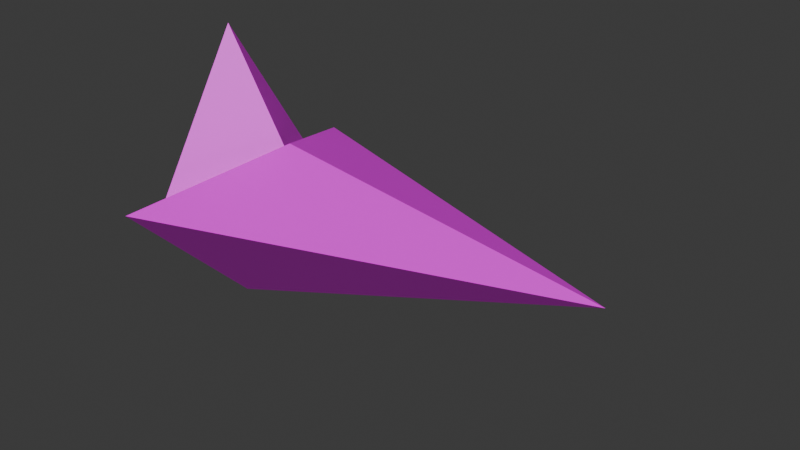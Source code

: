 # Source: aiming_vector_anims.blend  (saved by Blender 4.1.24; exported with 4.5.12 LTS)
import bpy
from mathutils import Matrix  # noqa: F401  (used for matrix-valued properties, if any)

bpy.ops.wm.read_factory_settings(use_empty=True)
scene = bpy.context.scene
scene.name = 'Scene'

# ---- materials (node trees are filled in below, after node groups)
mat_invalid = bpy.data.materials.new('invalid')
mat_invalid.use_transparent_shadow = False

# ---- material node trees
mat_invalid.use_nodes = True; mat_invalid.node_tree.nodes.clear()
_N = mat_invalid.node_tree.nodes; _L = mat_invalid.node_tree.links
n0 = _N.new('ShaderNodeBsdfPrincipled'); n0.name = 'Principled BSDF'; n0.location = (0, 300)
n1 = _N.new('ShaderNodeOutputMaterial'); n1.name = 'Material Output'; n1.location = (300, 300)
n2 = _N.new('ShaderNodeTexImage'); n2.name = 'Image Texture'; n2.location = (-300, 300)
_L.new(n0.outputs[0], n1.inputs[0])
_L.new(n2.outputs[0], n0.inputs[0])
n1.is_active_output = True

# ---- world
world_world = bpy.data.worlds.new('World'); scene.world = world_world
world_world.use_nodes = True; world_world.node_tree.nodes.clear()
_N = world_world.node_tree.nodes; _L = world_world.node_tree.links
n0 = _N.new('ShaderNodeOutputWorld'); n0.name = 'World Output'; n0.location = (300, 300)
n1 = _N.new('ShaderNodeBackground'); n1.name = 'Background'; n1.location = (10, 300)
n1.inputs[0].default_value = (0.05088, 0.05088, 0.05088, 1.0)
_L.new(n1.outputs[0], n0.inputs[0])
n0.is_active_output = True
world_world.color = (0.05088, 0.05088, 0.05088)
world_world.use_sun_shadow = False
world_world.sun_shadow_jitter_overblur = 0.0

# ---- meshes
me_default_default = bpy.data.meshes.new('default:default')
me_default_default.from_pydata([(0.0, 0.0, 16.0), (10.0, 0.0, 6.123e-16), (0.0, -10.0, 6.123e-16), (-4.0, 0.0, 6.123e-16), (0.0, 10.0, 6.123e-16), (-8.66e-16, -8.66e-16, -10.0), (8.0, 0.0, 5.0), (15.0, 0.0, 9.185e-16), (0.0, -15.0, 9.185e-16), (45.0, 0.0, 9.185e-16), (0.0, 15.0, 9.185e-16), (-1.299e-15, -1.299e-15, -15.0)], [], [(0, 1, 4), (3, 4, 5), (2, 0, 3), (1, 2, 5), (0, 2, 1), (4, 3, 0), (1, 5, 4), (5, 2, 3), (6, 10, 7), (9, 11, 10), (8, 9, 6), (7, 11, 8), (6, 7, 8), (10, 6, 9), (7, 10, 11), (11, 9, 8)])
_uv = me_default_default.uv_layers.new(name='UVMap')
_uv.uv.foreach_set('vector', [0.0, 0.0, 0.0, 0.0, 0.0, 0.0, 0.0, 0.0, 0.0, 0.0, 0.0, 0.0, 0.0, 0.0, 0.0, 0.0, 0.0, 0.0, 0.0, 0.0, 0.0, 0.0, 0.0, 0.0, 0.0, 0.0, 0.0, 0.0, 0.0, 0.0, 0.0, 0.0, 0.0, 0.0, 0.0, 0.0, 0.0, 0.0, 0.0, 0.0, 0.0, 0.0, 0.0, 0.0, 0.0, 0.0, 0.0, 0.0, 0.0, 0.0, 0.0, 0.0, 0.0, 0.0, 0.0, 0.0, 0.0, 0.0, 0.0, 0.0, 0.0, 0.0, 0.0, 0.0, 0.0, 0.0, 0.0, 0.0, 0.0, 0.0, 0.0, 0.0, 0.0, 0.0, 0.0, 0.0, 0.0, 0.0, 0.0, 0.0, 0.0, 0.0, 0.0, 0.0, 0.0, 0.0, 0.0, 0.0, 0.0, 0.0, 0.0, 0.0, 0.0, 0.0, 0.0, 0.0])
me_default_default.materials.append(mat_invalid)
me_default_default.update()
me_default_default.normals_split_custom_set([tuple(v) for v in zip(*[iter([0.6468, 0.6468, 0.4042, 0.6468, 0.6468, 0.4042, 0.6468, 0.6468, 0.4042, -0.8704, 0.3482, -0.3482, -0.8704, 0.3482, -0.3482, -0.8704, 0.3482, -0.3482, -0.9044, -0.3618, 0.2261, -0.9044, -0.3618, 0.2261, -0.9044, -0.3618, 0.2261, 0.5774, -0.5774, -0.5774, 0.5774, -0.5774, -0.5774, 0.5774, -0.5774, -0.5774, 0.6468, -0.6468, 0.4042, 0.6468, -0.6468, 0.4042, 0.6468, -0.6468, 0.4042, -0.9044, 0.3618, 0.2261, -0.9044, 0.3618, 0.2261, -0.9044, 0.3618, 0.2261, 0.5774, 0.5774, -0.5774, 0.5774, 0.5774, -0.5774, 0.5774, 0.5774, -0.5774, -0.8704, -0.3482, -0.3482, -0.8704, -0.3482, -0.3482, -0.8704, -0.3482, -0.3482, -0.5025, -0.5025, -0.7035, -0.5025, -0.5025, -0.7035, -0.5025, -0.5025, -0.7035, 0.2294, 0.6882, -0.6882, 0.2294, 0.6882, -0.6882, 0.2294, 0.6882, -0.6882, 0.1243, -0.3728, 0.9196, 0.1243, -0.3728, 0.9196, 0.1243, -0.3728, 0.9196, -0.5774, 0.5774, 0.5774, -0.5774, 0.5774, 0.5774, -0.5774, 0.5774, 0.5774, -0.5025, 0.5025, -0.7035, -0.5025, 0.5025, -0.7035, -0.5025, 0.5025, -0.7035, 0.1243, 0.3728, 0.9196, 0.1243, 0.3728, 0.9196, 0.1243, 0.3728, 0.9196, -0.5774, -0.5774, 0.5774, -0.5774, -0.5774, 0.5774, -0.5774, -0.5774, 0.5774, 0.2294, -0.6882, -0.6882, 0.2294, -0.6882, -0.6882, 0.2294, -0.6882, -0.6882])] * 3)])
arm_aiming_vector = bpy.data.armatures.new('aiming_vector')  # bones are not reproduced

# ---- objects
ob_armature = bpy.data.objects.new('Armature', arm_aiming_vector)
ob_primary_trigger = bpy.data.objects.new('#primary_trigger', None)
ob_default_default = bpy.data.objects.new('default:default', me_default_default)

# ---- transforms, parenting, visibility, modifiers, constraints
ob_armature.location = (0.0, 0.0, 0.0)
ob_primary_trigger.parent = ob_armature
ob_primary_trigger.location = (5.291, -5.0, 0.0)
ob_primary_trigger.rotation_euler = (1.226e-07, 4.8e-09, -3.318e-07)
ob_primary_trigger.empty_display_type = 'SPHERE'
ob_primary_trigger.hide_render = True
ob_default_default.parent = ob_armature
ob_default_default.location = (0.0, 0.0, 0.0)
_vg = ob_default_default.vertex_groups.new(name='root')
_vg.add([0, 1, 2, 3, 4, 5], 1.0, 'REPLACE')
_vg = ob_default_default.vertex_groups.new(name='child')
_vg.add([6, 7, 8, 9, 10, 11], 1.0, 'REPLACE')
_m = ob_default_default.modifiers.new('armature', 'ARMATURE')
_m.object = ob_armature

# ---- collection membership
scene.collection.objects.link(ob_armature)
scene.collection.objects.link(ob_primary_trigger)
scene.collection.objects.link(ob_default_default)

# ---- scene / render settings (as saved in the file)
scene.frame_start = 1; scene.frame_end = 2; scene.frame_set(2)
scene.render.engine = 'BLENDER_EEVEE_NEXT'
scene.render.fps = 30
scene.cycles.sampling_pattern = 'TABULATED_SOBOL'
scene.eevee.ray_tracing_options.trace_max_roughness = 0.0
bpy.context.view_layer.update()

# ---- added for rendering (the .blend has no active camera and no usable light): camera, sun
cam_auto = bpy.data.cameras.new('AutoCamera')
cam_auto.lens = 50.0
cam_auto.sensor_width = 36.0
cam_auto.clip_end = 1060.06
ob_auto_camera = bpy.data.objects.new('AutoCamera', cam_auto)
scene.collection.objects.link(ob_auto_camera)
ob_auto_camera.location = (82.9024, -72.4828, 48.8219)
ob_auto_camera.rotation_euler = (1.09748, -7.21219e-08, 0.694738)
scene.camera = ob_auto_camera
light_auto_sun = bpy.data.lights.new('AutoSun', 'SUN')
light_auto_sun.energy = 3.0
light_auto_sun.angle = 0.0523599
ob_auto_sun = bpy.data.objects.new('AutoSun', light_auto_sun)
scene.collection.objects.link(ob_auto_sun)
ob_auto_sun.rotation_euler = (0.872665, 0.174533, 0.523599)
bpy.context.view_layer.update()
